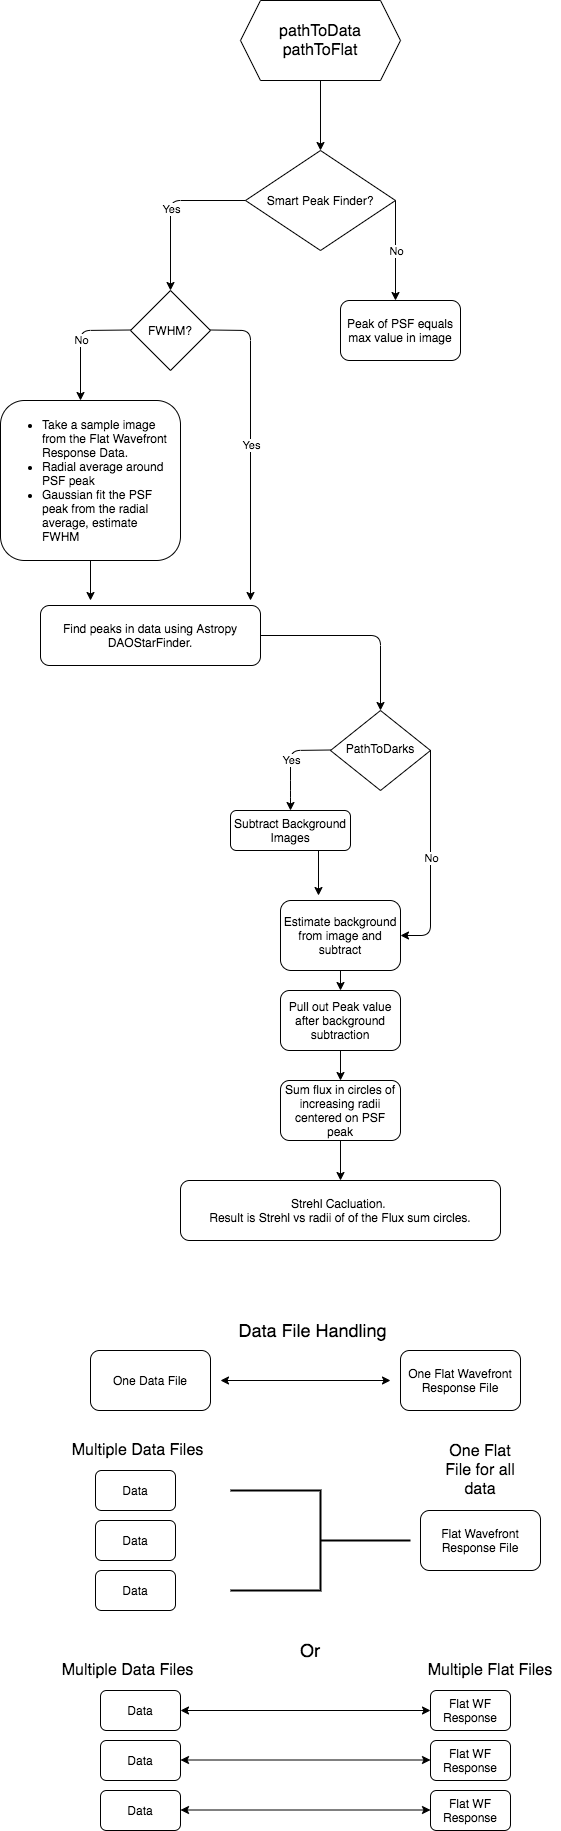

The diagram above was exported from draw.io. Its source (the exported page's mxGraphModel, read from the mxfile embedded in the PNG):
<mxGraphModel dx="1160" dy="2440" grid="1" gridSize="10" guides="1" tooltips="1" connect="1" arrows="1" fold="1" page="1" pageScale="1" pageWidth="827" pageHeight="2000" math="0" shadow="0">
  <root>
    <mxCell id="WIyWlLk6GJQsqaUBKTNV-0" />
    <mxCell id="WIyWlLk6GJQsqaUBKTNV-1" parent="WIyWlLk6GJQsqaUBKTNV-0" />
    <mxCell id="WIyWlLk6GJQsqaUBKTNV-6" value="PathToDarks" style="rhombus;whiteSpace=wrap;html=1;shadow=0;fontFamily=Helvetica;fontSize=12;align=center;strokeWidth=1;spacing=6;spacingTop=-4;" parent="WIyWlLk6GJQsqaUBKTNV-1" vertex="1">
      <mxGeometry x="380" y="690" width="100" height="80" as="geometry" />
    </mxCell>
    <mxCell id="WIyWlLk6GJQsqaUBKTNV-11" value="Estimate background from image and subtract" style="rounded=1;whiteSpace=wrap;html=1;fontSize=12;glass=0;strokeWidth=1;shadow=0;" parent="WIyWlLk6GJQsqaUBKTNV-1" vertex="1">
      <mxGeometry x="330" y="880" width="120" height="70" as="geometry" />
    </mxCell>
    <mxCell id="WIyWlLk6GJQsqaUBKTNV-12" value="Subtract Background Images" style="rounded=1;whiteSpace=wrap;html=1;fontSize=12;glass=0;strokeWidth=1;shadow=0;" parent="WIyWlLk6GJQsqaUBKTNV-1" vertex="1">
      <mxGeometry x="280" y="790" width="120" height="40" as="geometry" />
    </mxCell>
    <mxCell id="iWgC0TDYCamssOrDsGw4-4" value="" style="endArrow=classic;html=1;" edge="1" parent="WIyWlLk6GJQsqaUBKTNV-1">
      <mxGeometry relative="1" as="geometry">
        <mxPoint x="380" y="729.5" as="sourcePoint" />
        <mxPoint x="340" y="790" as="targetPoint" />
        <Array as="points">
          <mxPoint x="340" y="730" />
          <mxPoint x="340" y="770" />
        </Array>
      </mxGeometry>
    </mxCell>
    <mxCell id="iWgC0TDYCamssOrDsGw4-5" value="Yes" style="edgeLabel;resizable=0;html=1;align=center;verticalAlign=middle;" connectable="0" vertex="1" parent="iWgC0TDYCamssOrDsGw4-4">
      <mxGeometry relative="1" as="geometry" />
    </mxCell>
    <mxCell id="iWgC0TDYCamssOrDsGw4-7" value="" style="endArrow=classic;html=1;" edge="1" parent="WIyWlLk6GJQsqaUBKTNV-1">
      <mxGeometry relative="1" as="geometry">
        <mxPoint x="370" y="60" as="sourcePoint" />
        <mxPoint x="370" y="130" as="targetPoint" />
      </mxGeometry>
    </mxCell>
    <mxCell id="iWgC0TDYCamssOrDsGw4-11" value="" style="endArrow=classic;html=1;entryX=1;entryY=0.5;entryDx=0;entryDy=0;" edge="1" parent="WIyWlLk6GJQsqaUBKTNV-1" target="WIyWlLk6GJQsqaUBKTNV-11">
      <mxGeometry relative="1" as="geometry">
        <mxPoint x="480" y="729.5" as="sourcePoint" />
        <mxPoint x="640" y="729.5" as="targetPoint" />
        <Array as="points">
          <mxPoint x="480" y="915" />
        </Array>
      </mxGeometry>
    </mxCell>
    <mxCell id="iWgC0TDYCamssOrDsGw4-12" value="No" style="edgeLabel;resizable=0;html=1;align=center;verticalAlign=middle;" connectable="0" vertex="1" parent="iWgC0TDYCamssOrDsGw4-11">
      <mxGeometry relative="1" as="geometry" />
    </mxCell>
    <mxCell id="iWgC0TDYCamssOrDsGw4-14" value="" style="endArrow=classic;html=1;" edge="1" parent="WIyWlLk6GJQsqaUBKTNV-1">
      <mxGeometry width="50" height="50" relative="1" as="geometry">
        <mxPoint x="368" y="830" as="sourcePoint" />
        <mxPoint x="368" y="875" as="targetPoint" />
      </mxGeometry>
    </mxCell>
    <mxCell id="iWgC0TDYCamssOrDsGw4-15" value="Smart Peak Finder?" style="rhombus;whiteSpace=wrap;html=1;" vertex="1" parent="WIyWlLk6GJQsqaUBKTNV-1">
      <mxGeometry x="295" y="130" width="150" height="100" as="geometry" />
    </mxCell>
    <mxCell id="iWgC0TDYCamssOrDsGw4-16" value="" style="endArrow=classic;html=1;exitX=1;exitY=0.5;exitDx=0;exitDy=0;" edge="1" parent="WIyWlLk6GJQsqaUBKTNV-1" source="iWgC0TDYCamssOrDsGw4-15">
      <mxGeometry relative="1" as="geometry">
        <mxPoint x="430" y="350" as="sourcePoint" />
        <mxPoint x="445" y="280" as="targetPoint" />
      </mxGeometry>
    </mxCell>
    <mxCell id="iWgC0TDYCamssOrDsGw4-17" value="No" style="edgeLabel;resizable=0;html=1;align=center;verticalAlign=middle;" connectable="0" vertex="1" parent="iWgC0TDYCamssOrDsGw4-16">
      <mxGeometry relative="1" as="geometry" />
    </mxCell>
    <mxCell id="iWgC0TDYCamssOrDsGw4-18" value="Peak of PSF equals max value in image" style="rounded=1;whiteSpace=wrap;html=1;" vertex="1" parent="WIyWlLk6GJQsqaUBKTNV-1">
      <mxGeometry x="390" y="280" width="120" height="60" as="geometry" />
    </mxCell>
    <mxCell id="iWgC0TDYCamssOrDsGw4-19" value="" style="endArrow=classic;html=1;exitX=0;exitY=0.5;exitDx=0;exitDy=0;" edge="1" parent="WIyWlLk6GJQsqaUBKTNV-1" source="iWgC0TDYCamssOrDsGw4-15">
      <mxGeometry relative="1" as="geometry">
        <mxPoint x="430" y="240" as="sourcePoint" />
        <mxPoint x="220" y="270" as="targetPoint" />
        <Array as="points">
          <mxPoint x="220" y="180" />
        </Array>
      </mxGeometry>
    </mxCell>
    <mxCell id="iWgC0TDYCamssOrDsGw4-20" value="Yes" style="edgeLabel;resizable=0;html=1;align=center;verticalAlign=middle;" connectable="0" vertex="1" parent="iWgC0TDYCamssOrDsGw4-19">
      <mxGeometry relative="1" as="geometry" />
    </mxCell>
    <mxCell id="iWgC0TDYCamssOrDsGw4-24" value="" style="endArrow=classic;html=1;" edge="1" parent="WIyWlLk6GJQsqaUBKTNV-1">
      <mxGeometry relative="1" as="geometry">
        <mxPoint x="180" y="309.5" as="sourcePoint" />
        <mxPoint x="130" y="380" as="targetPoint" />
        <Array as="points">
          <mxPoint x="130" y="310" />
        </Array>
      </mxGeometry>
    </mxCell>
    <mxCell id="iWgC0TDYCamssOrDsGw4-25" value="No" style="edgeLabel;resizable=0;html=1;align=center;verticalAlign=middle;" connectable="0" vertex="1" parent="iWgC0TDYCamssOrDsGw4-24">
      <mxGeometry relative="1" as="geometry" />
    </mxCell>
    <mxCell id="iWgC0TDYCamssOrDsGw4-27" value="" style="endArrow=classic;html=1;" edge="1" parent="WIyWlLk6GJQsqaUBKTNV-1">
      <mxGeometry relative="1" as="geometry">
        <mxPoint x="260" y="309.5" as="sourcePoint" />
        <mxPoint x="300" y="580" as="targetPoint" />
        <Array as="points">
          <mxPoint x="300" y="310" />
        </Array>
      </mxGeometry>
    </mxCell>
    <mxCell id="iWgC0TDYCamssOrDsGw4-28" value="Yes" style="edgeLabel;resizable=0;html=1;align=center;verticalAlign=middle;" connectable="0" vertex="1" parent="iWgC0TDYCamssOrDsGw4-27">
      <mxGeometry relative="1" as="geometry" />
    </mxCell>
    <mxCell id="iWgC0TDYCamssOrDsGw4-32" style="edgeStyle=none;rounded=0;orthogonalLoop=1;jettySize=auto;html=1;" edge="1" parent="WIyWlLk6GJQsqaUBKTNV-1" source="iWgC0TDYCamssOrDsGw4-29">
      <mxGeometry relative="1" as="geometry">
        <mxPoint x="140" y="580" as="targetPoint" />
      </mxGeometry>
    </mxCell>
    <mxCell id="iWgC0TDYCamssOrDsGw4-29" value="&lt;ul&gt;&lt;li&gt;Take a sample image from the Flat Wavefront Response Data.&lt;/li&gt;&lt;li&gt;Radial average around PSF peak&lt;/li&gt;&lt;li&gt;Gaussian fit the PSF peak from the radial average, estimate FWHM&amp;nbsp;&lt;/li&gt;&lt;/ul&gt;" style="rounded=1;whiteSpace=wrap;html=1;align=left;" vertex="1" parent="WIyWlLk6GJQsqaUBKTNV-1">
      <mxGeometry x="50" y="380" width="180" height="160" as="geometry" />
    </mxCell>
    <mxCell id="iWgC0TDYCamssOrDsGw4-31" value="Find peaks in data using Astropy DAOStarFinder." style="rounded=1;whiteSpace=wrap;html=1;align=center;" vertex="1" parent="WIyWlLk6GJQsqaUBKTNV-1">
      <mxGeometry x="90" y="585" width="220" height="60" as="geometry" />
    </mxCell>
    <mxCell id="iWgC0TDYCamssOrDsGw4-34" value="FWHM?" style="rhombus;whiteSpace=wrap;html=1;" vertex="1" parent="WIyWlLk6GJQsqaUBKTNV-1">
      <mxGeometry x="180" y="270" width="80" height="80" as="geometry" />
    </mxCell>
    <mxCell id="iWgC0TDYCamssOrDsGw4-35" style="edgeStyle=none;rounded=0;orthogonalLoop=1;jettySize=auto;html=1;entryX=0.5;entryY=0;entryDx=0;entryDy=0;" edge="1" parent="WIyWlLk6GJQsqaUBKTNV-1" source="iWgC0TDYCamssOrDsGw4-34" target="iWgC0TDYCamssOrDsGw4-34">
      <mxGeometry relative="1" as="geometry" />
    </mxCell>
    <mxCell id="iWgC0TDYCamssOrDsGw4-36" value="" style="endArrow=classic;html=1;exitX=1;exitY=0.5;exitDx=0;exitDy=0;entryX=0.5;entryY=0;entryDx=0;entryDy=0;" edge="1" parent="WIyWlLk6GJQsqaUBKTNV-1" source="iWgC0TDYCamssOrDsGw4-31" target="WIyWlLk6GJQsqaUBKTNV-6">
      <mxGeometry width="50" height="50" relative="1" as="geometry">
        <mxPoint x="460" y="760" as="sourcePoint" />
        <mxPoint x="510" y="710" as="targetPoint" />
        <Array as="points">
          <mxPoint x="430" y="615" />
        </Array>
      </mxGeometry>
    </mxCell>
    <mxCell id="iWgC0TDYCamssOrDsGw4-37" value="" style="endArrow=classic;html=1;exitX=0.5;exitY=1;exitDx=0;exitDy=0;" edge="1" parent="WIyWlLk6GJQsqaUBKTNV-1" source="WIyWlLk6GJQsqaUBKTNV-11" target="iWgC0TDYCamssOrDsGw4-38">
      <mxGeometry width="50" height="50" relative="1" as="geometry">
        <mxPoint x="400" y="1090" as="sourcePoint" />
        <mxPoint x="390" y="1000" as="targetPoint" />
      </mxGeometry>
    </mxCell>
    <mxCell id="iWgC0TDYCamssOrDsGw4-39" style="edgeStyle=none;rounded=0;orthogonalLoop=1;jettySize=auto;html=1;exitX=0.5;exitY=1;exitDx=0;exitDy=0;" edge="1" parent="WIyWlLk6GJQsqaUBKTNV-1" source="iWgC0TDYCamssOrDsGw4-38" target="iWgC0TDYCamssOrDsGw4-40">
      <mxGeometry relative="1" as="geometry">
        <mxPoint x="390" y="1060" as="targetPoint" />
      </mxGeometry>
    </mxCell>
    <mxCell id="iWgC0TDYCamssOrDsGw4-38" value="Pull out Peak value after background subtraction" style="rounded=1;whiteSpace=wrap;html=1;" vertex="1" parent="WIyWlLk6GJQsqaUBKTNV-1">
      <mxGeometry x="330" y="970" width="120" height="60" as="geometry" />
    </mxCell>
    <mxCell id="iWgC0TDYCamssOrDsGw4-41" style="edgeStyle=none;rounded=0;orthogonalLoop=1;jettySize=auto;html=1;exitX=0.5;exitY=1;exitDx=0;exitDy=0;" edge="1" parent="WIyWlLk6GJQsqaUBKTNV-1" source="iWgC0TDYCamssOrDsGw4-40" target="iWgC0TDYCamssOrDsGw4-42">
      <mxGeometry relative="1" as="geometry">
        <mxPoint x="390" y="1160" as="targetPoint" />
      </mxGeometry>
    </mxCell>
    <mxCell id="iWgC0TDYCamssOrDsGw4-40" value="Sum flux in circles of increasing radii centered on PSF peak" style="rounded=1;whiteSpace=wrap;html=1;" vertex="1" parent="WIyWlLk6GJQsqaUBKTNV-1">
      <mxGeometry x="330" y="1060" width="120" height="60" as="geometry" />
    </mxCell>
    <mxCell id="iWgC0TDYCamssOrDsGw4-42" value="Strehl Cacluation.&amp;nbsp;&lt;br&gt;Result is Strehl vs radii of of the Flux sum circles." style="rounded=1;whiteSpace=wrap;html=1;" vertex="1" parent="WIyWlLk6GJQsqaUBKTNV-1">
      <mxGeometry x="230" y="1160" width="320" height="60" as="geometry" />
    </mxCell>
    <mxCell id="iWgC0TDYCamssOrDsGw4-43" value="" style="strokeWidth=2;html=1;shape=mxgraph.flowchart.annotation_2;align=left;labelPosition=right;pointerEvents=1;rotation=-180;" vertex="1" parent="WIyWlLk6GJQsqaUBKTNV-1">
      <mxGeometry x="280" y="1470" width="180" height="100" as="geometry" />
    </mxCell>
    <mxCell id="iWgC0TDYCamssOrDsGw4-44" value="Data File Handling&amp;nbsp;" style="text;html=1;strokeColor=none;fillColor=none;align=center;verticalAlign=middle;whiteSpace=wrap;rounded=0;fontSize=18;" vertex="1" parent="WIyWlLk6GJQsqaUBKTNV-1">
      <mxGeometry x="285" y="1300" width="160" height="20" as="geometry" />
    </mxCell>
    <mxCell id="iWgC0TDYCamssOrDsGw4-45" value="One Data File" style="rounded=1;whiteSpace=wrap;html=1;align=center;" vertex="1" parent="WIyWlLk6GJQsqaUBKTNV-1">
      <mxGeometry x="140" y="1330" width="120" height="60" as="geometry" />
    </mxCell>
    <mxCell id="iWgC0TDYCamssOrDsGw4-46" value="" style="endArrow=classic;startArrow=classic;html=1;" edge="1" parent="WIyWlLk6GJQsqaUBKTNV-1">
      <mxGeometry width="50" height="50" relative="1" as="geometry">
        <mxPoint x="270" y="1360" as="sourcePoint" />
        <mxPoint x="440" y="1360" as="targetPoint" />
      </mxGeometry>
    </mxCell>
    <mxCell id="iWgC0TDYCamssOrDsGw4-47" value="One Flat Wavefront Response File" style="rounded=1;whiteSpace=wrap;html=1;align=center;" vertex="1" parent="WIyWlLk6GJQsqaUBKTNV-1">
      <mxGeometry x="450" y="1330" width="120" height="60" as="geometry" />
    </mxCell>
    <mxCell id="iWgC0TDYCamssOrDsGw4-49" value="&lt;font style=&quot;font-size: 16px&quot;&gt;Multiple Data Files&lt;/font&gt;" style="text;html=1;strokeColor=none;fillColor=none;align=center;verticalAlign=middle;whiteSpace=wrap;rounded=0;" vertex="1" parent="WIyWlLk6GJQsqaUBKTNV-1">
      <mxGeometry x="120" y="1420" width="135" height="20" as="geometry" />
    </mxCell>
    <mxCell id="iWgC0TDYCamssOrDsGw4-50" value="Data" style="rounded=1;whiteSpace=wrap;html=1;align=center;" vertex="1" parent="WIyWlLk6GJQsqaUBKTNV-1">
      <mxGeometry x="145" y="1450" width="80" height="40" as="geometry" />
    </mxCell>
    <mxCell id="iWgC0TDYCamssOrDsGw4-51" value="Data" style="rounded=1;whiteSpace=wrap;html=1;align=center;" vertex="1" parent="WIyWlLk6GJQsqaUBKTNV-1">
      <mxGeometry x="145" y="1500" width="80" height="40" as="geometry" />
    </mxCell>
    <mxCell id="iWgC0TDYCamssOrDsGw4-52" value="Data" style="rounded=1;whiteSpace=wrap;html=1;align=center;" vertex="1" parent="WIyWlLk6GJQsqaUBKTNV-1">
      <mxGeometry x="145" y="1550" width="80" height="40" as="geometry" />
    </mxCell>
    <mxCell id="iWgC0TDYCamssOrDsGw4-55" value="One Flat File for all data" style="text;html=1;strokeColor=none;fillColor=none;align=center;verticalAlign=middle;whiteSpace=wrap;rounded=0;fontSize=16;" vertex="1" parent="WIyWlLk6GJQsqaUBKTNV-1">
      <mxGeometry x="490" y="1440" width="80" height="20" as="geometry" />
    </mxCell>
    <mxCell id="iWgC0TDYCamssOrDsGw4-56" value="Flat Wavefront Response File" style="rounded=1;whiteSpace=wrap;html=1;align=center;" vertex="1" parent="WIyWlLk6GJQsqaUBKTNV-1">
      <mxGeometry x="470" y="1490" width="120" height="60" as="geometry" />
    </mxCell>
    <mxCell id="iWgC0TDYCamssOrDsGw4-57" value="&lt;font style=&quot;font-size: 18px&quot;&gt;Or&lt;/font&gt;" style="text;html=1;strokeColor=none;fillColor=none;align=center;verticalAlign=middle;whiteSpace=wrap;rounded=0;" vertex="1" parent="WIyWlLk6GJQsqaUBKTNV-1">
      <mxGeometry x="340" y="1620" width="40" height="20" as="geometry" />
    </mxCell>
    <mxCell id="iWgC0TDYCamssOrDsGw4-58" value="&lt;font style=&quot;font-size: 16px&quot;&gt;Multiple Data Files&lt;/font&gt;" style="text;html=1;strokeColor=none;fillColor=none;align=center;verticalAlign=middle;whiteSpace=wrap;rounded=0;" vertex="1" parent="WIyWlLk6GJQsqaUBKTNV-1">
      <mxGeometry x="110" y="1640" width="135" height="20" as="geometry" />
    </mxCell>
    <mxCell id="iWgC0TDYCamssOrDsGw4-59" value="Data" style="rounded=1;whiteSpace=wrap;html=1;align=center;" vertex="1" parent="WIyWlLk6GJQsqaUBKTNV-1">
      <mxGeometry x="150" y="1670" width="80" height="40" as="geometry" />
    </mxCell>
    <mxCell id="iWgC0TDYCamssOrDsGw4-60" value="Data" style="rounded=1;whiteSpace=wrap;html=1;align=center;" vertex="1" parent="WIyWlLk6GJQsqaUBKTNV-1">
      <mxGeometry x="150" y="1720" width="80" height="40" as="geometry" />
    </mxCell>
    <mxCell id="iWgC0TDYCamssOrDsGw4-61" value="Data" style="rounded=1;whiteSpace=wrap;html=1;align=center;" vertex="1" parent="WIyWlLk6GJQsqaUBKTNV-1">
      <mxGeometry x="150" y="1770" width="80" height="40" as="geometry" />
    </mxCell>
    <mxCell id="iWgC0TDYCamssOrDsGw4-62" value="&lt;font style=&quot;font-size: 16px&quot;&gt;Multiple Flat Files&lt;/font&gt;" style="text;html=1;strokeColor=none;fillColor=none;align=center;verticalAlign=middle;whiteSpace=wrap;rounded=0;" vertex="1" parent="WIyWlLk6GJQsqaUBKTNV-1">
      <mxGeometry x="470" y="1640" width="140" height="20" as="geometry" />
    </mxCell>
    <mxCell id="iWgC0TDYCamssOrDsGw4-63" value="Flat WF Response" style="rounded=1;whiteSpace=wrap;html=1;align=center;" vertex="1" parent="WIyWlLk6GJQsqaUBKTNV-1">
      <mxGeometry x="480" y="1670" width="80" height="40" as="geometry" />
    </mxCell>
    <mxCell id="iWgC0TDYCamssOrDsGw4-64" value="Flat WF Response" style="rounded=1;whiteSpace=wrap;html=1;align=center;" vertex="1" parent="WIyWlLk6GJQsqaUBKTNV-1">
      <mxGeometry x="480" y="1720" width="80" height="40" as="geometry" />
    </mxCell>
    <mxCell id="iWgC0TDYCamssOrDsGw4-65" value="Flat WF Response" style="rounded=1;whiteSpace=wrap;html=1;align=center;" vertex="1" parent="WIyWlLk6GJQsqaUBKTNV-1">
      <mxGeometry x="480" y="1770" width="80" height="40" as="geometry" />
    </mxCell>
    <mxCell id="iWgC0TDYCamssOrDsGw4-66" value="" style="endArrow=classic;startArrow=classic;html=1;entryX=0;entryY=0.5;entryDx=0;entryDy=0;exitX=1;exitY=0.5;exitDx=0;exitDy=0;" edge="1" parent="WIyWlLk6GJQsqaUBKTNV-1" source="iWgC0TDYCamssOrDsGw4-59" target="iWgC0TDYCamssOrDsGw4-63">
      <mxGeometry width="50" height="50" relative="1" as="geometry">
        <mxPoint x="400" y="1590" as="sourcePoint" />
        <mxPoint x="450" y="1540" as="targetPoint" />
      </mxGeometry>
    </mxCell>
    <mxCell id="iWgC0TDYCamssOrDsGw4-67" value="" style="endArrow=classic;startArrow=classic;html=1;entryX=0;entryY=0.5;entryDx=0;entryDy=0;exitX=1;exitY=0.5;exitDx=0;exitDy=0;" edge="1" parent="WIyWlLk6GJQsqaUBKTNV-1">
      <mxGeometry width="50" height="50" relative="1" as="geometry">
        <mxPoint x="230" y="1739.5" as="sourcePoint" />
        <mxPoint x="480" y="1739.5" as="targetPoint" />
      </mxGeometry>
    </mxCell>
    <mxCell id="iWgC0TDYCamssOrDsGw4-68" value="" style="endArrow=classic;startArrow=classic;html=1;entryX=0;entryY=0.5;entryDx=0;entryDy=0;exitX=1;exitY=0.5;exitDx=0;exitDy=0;" edge="1" parent="WIyWlLk6GJQsqaUBKTNV-1">
      <mxGeometry width="50" height="50" relative="1" as="geometry">
        <mxPoint x="230" y="1789.5" as="sourcePoint" />
        <mxPoint x="480" y="1789.5" as="targetPoint" />
      </mxGeometry>
    </mxCell>
    <mxCell id="iWgC0TDYCamssOrDsGw4-71" value="pathToData&lt;br&gt;pathToFlat" style="shape=hexagon;perimeter=hexagonPerimeter2;whiteSpace=wrap;html=1;fixedSize=1;fontSize=16;align=center;" vertex="1" parent="WIyWlLk6GJQsqaUBKTNV-1">
      <mxGeometry x="290" y="-20" width="160" height="80" as="geometry" />
    </mxCell>
  </root>
</mxGraphModel>